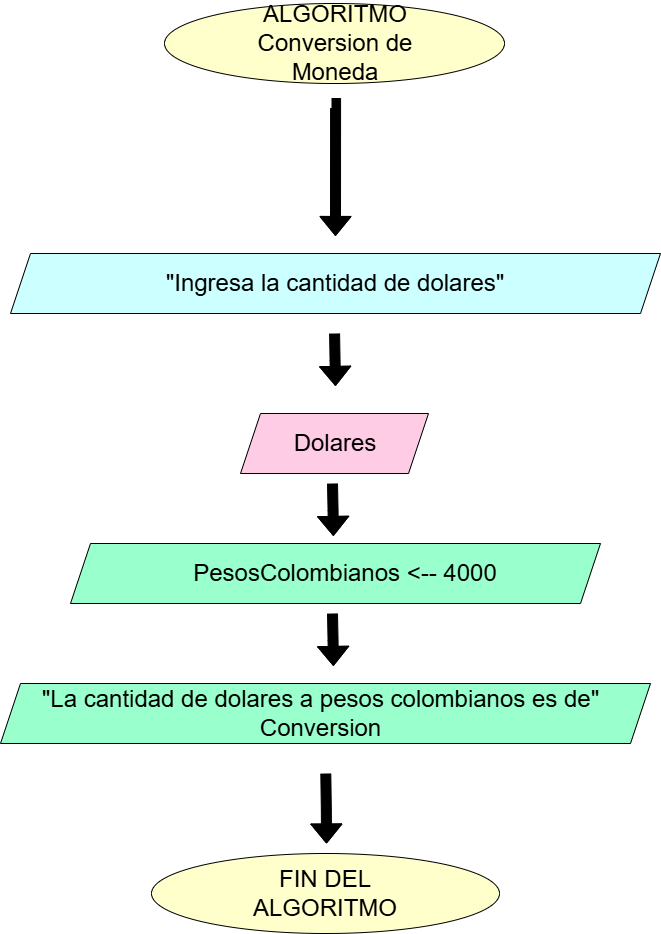

The diagram above was exported from draw.io. Its source (the exported page's mxGraphModel, read from the mxfile embedded in the PNG):
<mxGraphModel dx="2345" dy="1118" grid="1" gridSize="10" guides="1" tooltips="1" connect="1" arrows="1" fold="1" page="1" pageScale="1" pageWidth="827" pageHeight="1169" math="0" shadow="0">
  <root>
    <mxCell id="0" />
    <mxCell id="1" parent="0" />
    <mxCell id="ifw13N7sbAjDR6ziFt2J-1" value="" style="ellipse;whiteSpace=wrap;html=1;strokeColor=light-dark(#000000,#FFFFFF);fillColor=light-dark(#FFFFCC,var(--ge-dark-color, #121212));" parent="1" vertex="1">
      <mxGeometry x="253" y="40" width="340" height="80" as="geometry" />
    </mxCell>
    <mxCell id="ifw13N7sbAjDR6ziFt2J-3" value="" style="shape=parallelogram;perimeter=parallelogramPerimeter;whiteSpace=wrap;html=1;fixedSize=1;fillColor=light-dark(#FFCCE6,var(--ge-dark-color, #121212));" parent="1" vertex="1">
      <mxGeometry x="329" y="450" width="188" height="60" as="geometry" />
    </mxCell>
    <mxCell id="ifw13N7sbAjDR6ziFt2J-7" value="" style="shape=parallelogram;perimeter=parallelogramPerimeter;whiteSpace=wrap;html=1;fixedSize=1;fillColor=light-dark(#99FFCC,#000000);" parent="1" vertex="1">
      <mxGeometry x="89" y="720" width="650" height="60" as="geometry" />
    </mxCell>
    <mxCell id="ifw13N7sbAjDR6ziFt2J-11" value="" style="shape=parallelogram;perimeter=parallelogramPerimeter;whiteSpace=wrap;html=1;fixedSize=1;fillColor=light-dark(#99FFCC,#000000);" parent="1" vertex="1">
      <mxGeometry x="159" y="580" width="530" height="60" as="geometry" />
    </mxCell>
    <mxCell id="ifw13N7sbAjDR6ziFt2J-12" value="" style="shape=parallelogram;perimeter=parallelogramPerimeter;whiteSpace=wrap;html=1;fixedSize=1;fillColor=light-dark(#CCFFFF,#000000);" parent="1" vertex="1">
      <mxGeometry x="99" y="290" width="650" height="60" as="geometry" />
    </mxCell>
    <mxCell id="ifw13N7sbAjDR6ziFt2J-13" value="" style="ellipse;whiteSpace=wrap;html=1;fillColor=light-dark(#FFFFCC,#000000);" parent="1" vertex="1">
      <mxGeometry x="240" y="890" width="348" height="80" as="geometry" />
    </mxCell>
    <mxCell id="ifw13N7sbAjDR6ziFt2J-14" value="&lt;font style=&quot;font-size: 24px;&quot;&gt;ALGORITMO Conversion de Moneda&lt;/font&gt;" style="text;html=1;align=center;verticalAlign=middle;whiteSpace=wrap;rounded=0;" parent="1" vertex="1">
      <mxGeometry x="299" y="65" width="250" height="30" as="geometry" />
    </mxCell>
    <mxCell id="ifw13N7sbAjDR6ziFt2J-15" value="&lt;span style=&quot;font-size: 24px;&quot;&gt;&quot;Ingresa la cantidad de dolares&quot;&lt;/span&gt;" style="text;html=1;align=center;verticalAlign=middle;whiteSpace=wrap;rounded=0;" parent="1" vertex="1">
      <mxGeometry x="149" y="305" width="550" height="30" as="geometry" />
    </mxCell>
    <mxCell id="ifw13N7sbAjDR6ziFt2J-16" value="&lt;span style=&quot;font-size: 24px;&quot;&gt;Dolares&lt;/span&gt;" style="text;html=1;align=center;verticalAlign=middle;whiteSpace=wrap;rounded=0;" parent="1" vertex="1">
      <mxGeometry x="269" y="465" width="310" height="30" as="geometry" />
    </mxCell>
    <mxCell id="ifw13N7sbAjDR6ziFt2J-17" value="&lt;span style=&quot;font-size: 24px;&quot;&gt;PesosColombianos &amp;lt;-- 4000&lt;/span&gt;" style="text;html=1;align=center;verticalAlign=middle;whiteSpace=wrap;rounded=0;" parent="1" vertex="1">
      <mxGeometry x="169" y="595" width="530" height="30" as="geometry" />
    </mxCell>
    <mxCell id="ifw13N7sbAjDR6ziFt2J-19" value="&lt;span style=&quot;font-size: 24px;&quot;&gt;&quot;La cantidad de dolares a pesos colombianos es de&quot; Conversion&lt;/span&gt;" style="text;html=1;align=center;verticalAlign=middle;whiteSpace=wrap;rounded=0;" parent="1" vertex="1">
      <mxGeometry x="120" y="735" width="579" height="30" as="geometry" />
    </mxCell>
    <mxCell id="ifw13N7sbAjDR6ziFt2J-21" value="&lt;font style=&quot;font-size: 24px;&quot;&gt;FIN DEL ALGORITMO&lt;/font&gt;" style="text;html=1;align=center;verticalAlign=middle;whiteSpace=wrap;rounded=0;" parent="1" vertex="1">
      <mxGeometry x="299" y="915" width="230" height="30" as="geometry" />
    </mxCell>
    <mxCell id="ifw13N7sbAjDR6ziFt2J-23" value="" style="edgeStyle=orthogonalEdgeStyle;rounded=0;orthogonalLoop=1;jettySize=auto;html=1;shape=flexArrow;fillColor=#000000;" parent="1" edge="1">
      <mxGeometry relative="1" as="geometry">
        <mxPoint x="420" y="140" as="sourcePoint" />
        <mxPoint x="423.9922222222222" y="272.44" as="targetPoint" />
        <Array as="points">
          <mxPoint x="424" y="140" />
        </Array>
      </mxGeometry>
    </mxCell>
    <mxCell id="ifw13N7sbAjDR6ziFt2J-26" value="" style="edgeStyle=orthogonalEdgeStyle;rounded=0;orthogonalLoop=1;jettySize=auto;html=1;exitX=0.518;exitY=1.032;exitDx=0;exitDy=0;exitPerimeter=0;shape=flexArrow;fillColor=#000000;" parent="1" edge="1">
      <mxGeometry relative="1" as="geometry">
        <mxPoint x="423.09000000000003" y="370" as="sourcePoint" />
        <mxPoint x="423.99222222222227" y="422.44" as="targetPoint" />
      </mxGeometry>
    </mxCell>
    <mxCell id="ifw13N7sbAjDR6ziFt2J-27" value="" style="edgeStyle=orthogonalEdgeStyle;rounded=0;orthogonalLoop=1;jettySize=auto;html=1;exitX=0.518;exitY=1.032;exitDx=0;exitDy=0;exitPerimeter=0;shape=flexArrow;fillColor=#000000;" parent="1" edge="1">
      <mxGeometry relative="1" as="geometry">
        <mxPoint x="421" y="520" as="sourcePoint" />
        <mxPoint x="421.90222222222224" y="572.44" as="targetPoint" />
      </mxGeometry>
    </mxCell>
    <mxCell id="ifw13N7sbAjDR6ziFt2J-29" value="" style="edgeStyle=orthogonalEdgeStyle;rounded=0;orthogonalLoop=1;jettySize=auto;html=1;exitX=0.518;exitY=1.032;exitDx=0;exitDy=0;exitPerimeter=0;shape=flexArrow;fillColor=#000000;" parent="1" edge="1">
      <mxGeometry relative="1" as="geometry">
        <mxPoint x="421" y="650" as="sourcePoint" />
        <mxPoint x="421.90222222222224" y="702.44" as="targetPoint" />
      </mxGeometry>
    </mxCell>
    <mxCell id="ifw13N7sbAjDR6ziFt2J-31" value="" style="edgeStyle=orthogonalEdgeStyle;rounded=0;orthogonalLoop=1;jettySize=auto;html=1;exitX=0.518;exitY=1.032;exitDx=0;exitDy=0;exitPerimeter=0;shape=flexArrow;fillColor=#000000;" parent="1" edge="1">
      <mxGeometry relative="1" as="geometry">
        <mxPoint x="414.3" y="810" as="sourcePoint" />
        <mxPoint x="415" y="880" as="targetPoint" />
      </mxGeometry>
    </mxCell>
  </root>
</mxGraphModel>